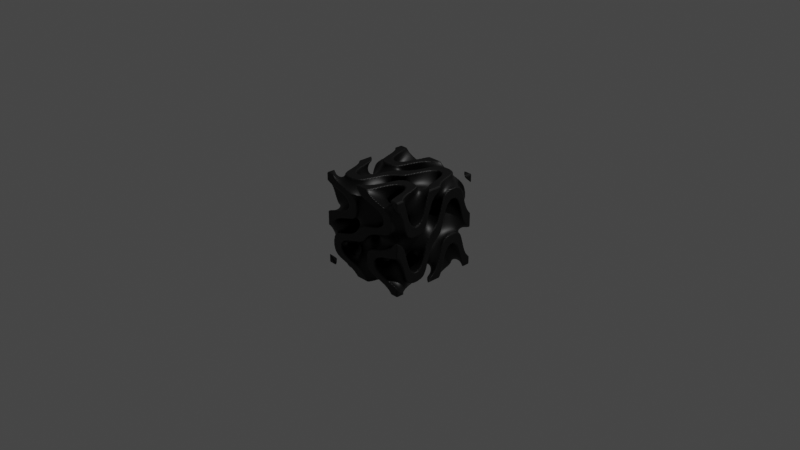 # Source: tpms.blend  (saved by Blender 3.4.6; exported with 4.5.12 LTS)
import bpy
from mathutils import Matrix  # noqa: F401  (used for matrix-valued properties, if any)

bpy.ops.wm.read_factory_settings(use_empty=True)
scene = bpy.context.scene
scene.name = 'Scene'

# ---- collections
col_collection = bpy.data.collections.new('Collection'); scene.collection.children.link(col_collection)

# ---- materials (node trees are filled in below, after node groups)
mat_material = bpy.data.materials.new('Material')
mat_material.alpha_threshold = 0.0
mat_material.use_transparent_shadow = False
mat_material.roughness = 0.5
mat_material.line_color = (0.0, 0.0, 0.0, 1.0)

# ---- node groups
ng_geometry_nodes = bpy.data.node_groups.new('Geometry Nodes', 'GeometryNodeTree')
_s = ng_geometry_nodes.interface.new_socket(name='Geometry', in_out='OUTPUT', socket_type='NodeSocketGeometry')
_s = ng_geometry_nodes.interface.new_socket(name='GMColour', in_out='OUTPUT', socket_type='NodeSocketColor')
_s = ng_geometry_nodes.interface.new_socket(name='Cell size', in_out='INPUT', socket_type='NodeSocketVector')
_s.default_value = (1.0, 1.0, 1.0)
_s.min_value = 0.0
_s = ng_geometry_nodes.interface.new_socket(name='Resolution', in_out='INPUT', socket_type='NodeSocketInt')
_s.default_value = 100
_s.min_value = 2
_s.max_value = 500
_s = ng_geometry_nodes.interface.new_socket(name='Repeat', in_out='INPUT', socket_type='NodeSocketInt')
_s.default_value = 1
_s.min_value = 1
_s.max_value = 100
_s = ng_geometry_nodes.interface.new_socket(name='Offset', in_out='INPUT', socket_type='NodeSocketFloat')
_s.default_value = 0.3
_s.min_value = 0.0
_s = ng_geometry_nodes.interface.new_socket(name='Type', in_out='INPUT', socket_type='NodeSocketString')
ng_geometry_nodes.is_modifier = True
_N = ng_geometry_nodes.nodes; _L = ng_geometry_nodes.links
n0 = _N.new('NodeFrame'); n0.name = 'Frame'; n0.location = (-1349, 631)
n0.label = 'Gyroid'
n0.width = 705
n1 = _N.new('NodeFrame'); n1.name = 'Frame.001'; n1.location = (-1356, 342)
n1.label = 'Schwarz P'
n1.width = 394
n2 = _N.new('NodeFrame'); n2.name = 'Frame.002'; n2.location = (724, 535)
n2.label = 'TPMS color'
n2.width = 696
n3 = _N.new('NodeFrame'); n3.name = 'Frame.003'; n3.location = (-1365, 96)
n3.label = 'Neovius'
n3.width = 1159
n4 = _N.new('NodeFrame'); n4.name = 'Frame.004'; n4.location = (-1397, -362)
n4.label = 'Fischer Koch S'
n4.width = 1397
n5 = _N.new('NodeGroupOutput'); n5.name = 'Group Output'; n5.location = (1510, 712)
n6 = _N.new('NodeReroute'); n6.name = 'Reroute.002'; n6.location = (-661, 1081)
n6.width = 16
n6.socket_idname = 'NodeSocketVector'
n7 = _N.new('GeometryNodeSetMaterial'); n7.name = 'Set Material'; n7.location = (1256, 714)
n7.inputs[2].default_value = mat_material
n8 = _N.new('NodeGroupInput'); n8.name = 'Group Input'; n8.location = (-2221, 757)
n9 = _N.new('ShaderNodeMath'); n9.name = 'Math.011'; n9.location = (-1899, 506)
n9.operation = 'MULTIPLY'
n9.inputs[0].default_value = 6.283
n10 = _N.new('GeometryNodeInputPosition'); n10.name = 'Position.003'; n10.location = (-1904, 568)
n11 = _N.new('GeometryNodeStoreNamedAttribute'); n11.name = 'Store Named Attribute'; n11.location = (983, 830)
n11.inputs[2].default_value = 'TPMS'
n12 = _N.new('NodeReroute'); n12.name = 'Reroute'; n12.location = (169, 762)
n12.width = 16
n12.socket_idname = 'NodeSocketInt'
n13 = _N.new('GeometryNodeVolumeToMesh'); n13.name = 'Volume to Mesh'; n13.location = (697, 842)
n13.inputs[2].default_value = 100.0
n14 = _N.new('GeometryNodeVolumeCube'); n14.name = 'Volume Cube'; n14.location = (472, 970)
n15 = _N.new('ShaderNodeVectorMath'); n15.name = 'Vector Math.001'; n15.location = (136, 1115)
n15.operation = 'SCALE'
n15.inputs[3].default_value = 0.5
n16 = _N.new('ShaderNodeVectorMath'); n16.name = 'Vector Math'; n16.location = (136, 1253)
n16.operation = 'SCALE'
n16.inputs[3].default_value = -0.5
n17 = _N.new('NodeReroute'); n17.name = 'Reroute.003'; n17.location = (230, 723)
n17.width = 16
n17.socket_idname = 'NodeSocketFloat'
n18 = _N.new('ShaderNodeSeparateXYZ'); n18.name = 'Separate XYZ'; n18.location = (29, -139)
n19 = _N.new('ShaderNodeCombineXYZ'); n19.name = 'Combine XYZ'; n19.location = (196, -139)
n20 = _N.new('ShaderNodeVectorMath'); n20.name = 'Vector Math.003'; n20.location = (365, -29)
n20.operation = 'SINE'
n21 = _N.new('ShaderNodeVectorMath'); n21.name = 'Vector Math.005'; n21.location = (364, -140)
n21.operation = 'COSINE'
n22 = _N.new('ShaderNodeVectorMath'); n22.name = 'Vector Math.004'; n22.location = (536, -43)
n22.operation = 'DOT_PRODUCT'
n23 = _N.new('ShaderNodeVectorMath'); n23.name = 'Vector Math.007'; n23.location = (29, -46)
n23.operation = 'COSINE'
n24 = _N.new('ShaderNodeMapRange'); n24.name = 'Map Range'; n24.location = (235, -40)
n24.clamp = False
n24.inputs[1].default_value = -1.5
n24.inputs[2].default_value = 1.5
n25 = _N.new('GeometryNodeInputNamedAttribute'); n25.name = 'Named Attribute'; n25.location = (29, -29)
n25.inputs[0].default_value = 'TPMS'
n26 = _N.new('ShaderNodeValToRGB'); n26.name = 'ColorRamp'; n26.location = (427, -38)
while len(n26.color_ramp.elements) > 1: n26.color_ramp.elements.remove(n26.color_ramp.elements[-1])
n26.color_ramp.elements[0].position = 0.4; n26.color_ramp.elements[0].color = (0.0, 0.0, 1.0, 1.0)
_e = n26.color_ramp.elements.new(0.5); _e.color = (1.0, 1.0, 1.0, 1.0)
_e = n26.color_ramp.elements.new(0.6); _e.color = (1.0, 0.0, 0.0, 1.0)
n27 = _N.new('ShaderNodeVectorMath'); n27.name = 'Vector Math.008'; n27.location = (225, -29)
n27.operation = 'DOT_PRODUCT'
n27.inputs[1].default_value = (1.0, 1.0, 1.0)
n28 = _N.new('ShaderNodeMath'); n28.name = 'Math.010'; n28.location = (990, -67)
n29 = _N.new('ShaderNodeSeparateXYZ'); n29.name = 'Separate XYZ.001'; n29.location = (217, -50)
n30 = _N.new('ShaderNodeMath'); n30.name = 'Math.009'; n30.location = (797, -198)
n30.operation = 'MULTIPLY'
n31 = _N.new('ShaderNodeMath'); n31.name = 'Math.008'; n31.location = (618, -203)
n31.operation = 'MULTIPLY'
n32 = _N.new('ShaderNodeMath'); n32.name = 'Math.007'; n32.location = (416, -201)
n32.width = 152
n32.operation = 'MULTIPLY'
n32.inputs[1].default_value = 4.0
n33 = _N.new('ShaderNodeMath'); n33.name = 'Math.004'; n33.location = (417, -40)
n33.width = 152
n33.operation = 'MULTIPLY'
n33.inputs[1].default_value = 3.0
n34 = _N.new('ShaderNodeMath'); n34.name = 'Math.005'; n34.location = (620, -38)
n35 = _N.new('ShaderNodeMath'); n35.name = 'Math.006'; n35.location = (810, -29)
n36 = _N.new('ShaderNodeVectorMath'); n36.name = 'Vector Math.010'; n36.location = (29, -63)
n36.operation = 'COSINE'
n37 = _N.new('ShaderNodeVectorMath'); n37.name = 'Vector Math.011'; n37.location = (-1711, 580)
n37.operation = 'SCALE'
n38 = _N.new('ShaderNodeSeparateXYZ'); n38.name = 'Separate XYZ.002'; n38.location = (29, -36)
n39 = _N.new('NodeReroute'); n39.name = 'Reroute.001'; n39.location = (161, 151)
n39.width = 16
n39.socket_idname = 'NodeSocketFloat'
n40 = _N.new('ShaderNodeMath'); n40.name = 'Math.001'; n40.location = (236, 594)
n40.operation = 'ABSOLUTE'
n41 = _N.new('ShaderNodeMath'); n41.name = 'Math.015'; n41.location = (1058, -89)
n41.hide = True
n42 = _N.new('ShaderNodeMath'); n42.name = 'Math.013'; n42.location = (863, -69)
n42.hide = True
n42.operation = 'MULTIPLY'
n43 = _N.new('ShaderNodeMath'); n43.name = 'Math.003'; n43.location = (694, -46)
n43.hide = True
n43.operation = 'MULTIPLY'
n44 = _N.new('ShaderNodeMath'); n44.name = 'Math.014'; n44.location = (698, -84)
n44.hide = True
n44.operation = 'COSINE'
n45 = _N.new('ShaderNodeMath'); n45.name = 'Math.002'; n45.location = (531, -34)
n45.hide = True
n45.operation = 'COSINE'
n46 = _N.new('ShaderNodeMath'); n46.name = 'Math.012'; n46.location = (531, -66)
n46.hide = True
n46.operation = 'SINE'
n47 = _N.new('ShaderNodeMath'); n47.name = 'Math'; n47.location = (365, -35)
n47.hide = True
n47.operation = 'MULTIPLY'
n47.inputs[1].default_value = 2.0
n48 = _N.new('ShaderNodeMath'); n48.name = 'Math.020'; n48.location = (865, -131)
n48.hide = True
n48.operation = 'MULTIPLY'
n49 = _N.new('ShaderNodeMath'); n49.name = 'Math.017'; n49.location = (697, -125)
n49.hide = True
n49.operation = 'MULTIPLY'
n50 = _N.new('ShaderNodeMath'); n50.name = 'Math.016'; n50.location = (526, -117)
n50.hide = True
n50.operation = 'COSINE'
n51 = _N.new('ShaderNodeMath'); n51.name = 'Math.018'; n51.location = (531, -154)
n51.hide = True
n51.operation = 'COSINE'
n52 = _N.new('ShaderNodeMath'); n52.name = 'Math.019'; n52.location = (364, -148)
n52.hide = True
n52.operation = 'MULTIPLY'
n52.inputs[1].default_value = 2.0
n53 = _N.new('ShaderNodeMath'); n53.name = 'Math.021'; n53.location = (697, -167)
n53.hide = True
n53.operation = 'SINE'
n54 = _N.new('ShaderNodeMath'); n54.name = 'Math.026'; n54.location = (1060, -276)
n54.hide = True
n54.operation = 'MULTIPLY'
n55 = _N.new('ShaderNodeMath'); n55.name = 'Math.022'; n55.location = (1228, -195)
n55.hide = True
n56 = _N.new('ShaderNodeMath'); n56.name = 'Math.024'; n56.location = (897, -253)
n56.hide = True
n56.operation = 'MULTIPLY'
n57 = _N.new('ShaderNodeMath'); n57.name = 'Math.023'; n57.location = (686, -232)
n57.hide = True
n57.operation = 'SINE'
n58 = _N.new('ShaderNodeMath'); n58.name = 'Math.025'; n58.location = (694, -284)
n58.hide = True
n58.operation = 'COSINE'
n59 = _N.new('ShaderNodeMath'); n59.name = 'Math.027'; n59.location = (904, -341)
n59.hide = True
n59.operation = 'COSINE'
n60 = _N.new('ShaderNodeMath'); n60.name = 'Math.028'; n60.location = (674, -344)
n60.hide = True
n60.operation = 'MULTIPLY'
n60.inputs[1].default_value = 2.0
n18.parent = n0
n19.parent = n0
n20.parent = n0
n21.parent = n0
n22.parent = n0
n23.parent = n1
n24.parent = n2
n25.parent = n2
n26.parent = n2
n27.parent = n1
n28.parent = n3
n29.parent = n3
n30.parent = n3
n31.parent = n3
n32.parent = n3
n33.parent = n3
n34.parent = n3
n35.parent = n3
n36.parent = n3
n38.parent = n4
n41.parent = n4
n42.parent = n4
n43.parent = n4
n44.parent = n4
n45.parent = n4
n46.parent = n4
n47.parent = n4
n48.parent = n4
n49.parent = n4
n50.parent = n4
n51.parent = n4
n52.parent = n4
n53.parent = n4
n54.parent = n4
n55.parent = n4
n56.parent = n4
n57.parent = n4
n58.parent = n4
n59.parent = n4
n60.parent = n4
_L.new(n7.outputs[0], n5.inputs[0])
_L.new(n24.outputs[0], n26.inputs[0])
_L.new(n26.outputs[0], n5.inputs[1])
_L.new(n25.outputs[0], n24.inputs[0])
_L.new(n20.outputs[0], n22.inputs[0])
_L.new(n21.outputs[0], n22.inputs[1])
_L.new(n18.outputs[0], n19.inputs[1])
_L.new(n18.outputs[1], n19.inputs[2])
_L.new(n18.outputs[2], n19.inputs[0])
_L.new(n19.outputs[0], n21.inputs[0])
_L.new(n14.outputs[0], n13.inputs[0])
_L.new(n40.outputs[0], n14.inputs[0])
_L.new(n11.outputs[0], n7.inputs[0])
_L.new(n17.outputs[0], n13.inputs[3])
_L.new(n13.outputs[0], n11.inputs[0])
_L.new(n12.outputs[0], n14.inputs[4])
_L.new(n8.outputs[1], n12.inputs[0])
_L.new(n12.outputs[0], n14.inputs[5])
_L.new(n12.outputs[0], n14.inputs[6])
_L.new(n8.outputs[0], n6.inputs[0])
_L.new(n6.outputs[0], n16.inputs[0])
_L.new(n16.outputs[0], n14.inputs[2])
_L.new(n6.outputs[0], n15.inputs[0])
_L.new(n15.outputs[0], n14.inputs[3])
_L.new(n23.outputs[0], n27.inputs[0])
_L.new(n39.outputs[0], n11.inputs[3])
_L.new(n39.outputs[0], n40.inputs[0])
_L.new(n36.outputs[0], n29.inputs[0])
_L.new(n29.outputs[0], n33.inputs[0])
_L.new(n33.outputs[0], n34.inputs[0])
_L.new(n29.outputs[1], n34.inputs[1])
_L.new(n34.outputs[0], n35.inputs[0])
_L.new(n29.outputs[2], n35.inputs[1])
_L.new(n29.outputs[0], n32.inputs[0])
_L.new(n32.outputs[0], n31.inputs[0])
_L.new(n29.outputs[1], n31.inputs[1])
_L.new(n31.outputs[0], n30.inputs[0])
_L.new(n29.outputs[2], n30.inputs[1])
_L.new(n30.outputs[0], n28.inputs[1])
_L.new(n35.outputs[0], n28.inputs[0])
_L.new(n8.outputs[2], n9.inputs[1])
_L.new(n9.outputs[0], n37.inputs[3])
_L.new(n10.outputs[0], n37.inputs[0])
_L.new(n37.outputs[0], n23.inputs[0])
_L.new(n37.outputs[0], n36.inputs[0])
_L.new(n37.outputs[0], n18.inputs[0])
_L.new(n37.outputs[0], n20.inputs[0])
_L.new(n8.outputs[3], n17.inputs[0])
_L.new(n17.outputs[0], n14.inputs[1])
_L.new(n37.outputs[0], n38.inputs[0])
_L.new(n38.outputs[0], n47.inputs[0])
_L.new(n47.outputs[0], n45.inputs[0])
_L.new(n45.outputs[0], n43.inputs[0])
_L.new(n46.outputs[0], n43.inputs[1])
_L.new(n38.outputs[1], n46.inputs[0])
_L.new(n43.outputs[0], n42.inputs[0])
_L.new(n44.outputs[0], n42.inputs[1])
_L.new(n38.outputs[2], n44.inputs[0])
_L.new(n42.outputs[0], n41.inputs[0])
_L.new(n38.outputs[0], n50.inputs[0])
_L.new(n50.outputs[0], n49.inputs[0])
_L.new(n51.outputs[0], n49.inputs[1])
_L.new(n52.outputs[0], n51.inputs[0])
_L.new(n38.outputs[1], n52.inputs[0])
_L.new(n49.outputs[0], n48.inputs[0])
_L.new(n53.outputs[0], n48.inputs[1])
_L.new(n38.outputs[2], n53.inputs[0])
_L.new(n48.outputs[0], n41.inputs[1])
_L.new(n41.outputs[0], n55.inputs[0])
_L.new(n38.outputs[0], n57.inputs[0])
_L.new(n57.outputs[0], n56.inputs[0])
_L.new(n58.outputs[0], n56.inputs[1])
_L.new(n38.outputs[1], n58.inputs[0])
_L.new(n56.outputs[0], n54.inputs[0])
_L.new(n59.outputs[0], n54.inputs[1])
_L.new(n60.outputs[0], n59.inputs[0])
_L.new(n38.outputs[2], n60.inputs[0])
_L.new(n54.outputs[0], n55.inputs[1])
_L.new(n55.outputs[0], n39.inputs[0])
n5.is_active_output = True

# ---- material node trees
mat_material.use_nodes = True; mat_material.node_tree.nodes.clear()
_N = mat_material.node_tree.nodes; _L = mat_material.node_tree.links
n0 = _N.new('ShaderNodeOutputMaterial'); n0.name = 'Material Output'; n0.location = (300, 300)
n1 = _N.new('ShaderNodeBsdfPrincipled'); n1.name = 'Principled BSDF'; n1.location = (10, 300)
n1.distribution = 'GGX'
n1.subsurface_method = 'RANDOM_WALK_SKIN'
n1.inputs[3].default_value = 1.45
n1.inputs[27].default_value = (0.0, 0.0, 0.0, 1.0)
n1.inputs[28].default_value = 1.0
n2 = _N.new('ShaderNodeAttribute'); n2.name = 'Attribute'; n2.location = (-180, 271)
n2.attribute_name = 'CubeColour'
_L.new(n1.outputs[0], n0.inputs[0])
_L.new(n2.outputs[0], n1.inputs[0])
n0.is_active_output = True

# ---- world
world_world = bpy.data.worlds.new('World'); scene.world = world_world
world_world.use_nodes = True; world_world.node_tree.nodes.clear()
_N = world_world.node_tree.nodes; _L = world_world.node_tree.links
n0 = _N.new('ShaderNodeOutputWorld'); n0.name = 'World Output'; n0.location = (300, 300)
n1 = _N.new('ShaderNodeBackground'); n1.name = 'Background'; n1.location = (10, 300)
n1.inputs[0].default_value = (0.05088, 0.05088, 0.05088, 1.0)
_L.new(n1.outputs[0], n0.inputs[0])
n0.is_active_output = True
world_world.color = (0.05088, 0.05088, 0.05088)
world_world.use_sun_shadow = False
world_world.sun_shadow_jitter_overblur = 0.0

# ---- cameras
cam_camera = bpy.data.cameras.new('Camera')
cam_camera.clip_end = 100.0
cam_camera.ortho_scale = 7.314

# ---- lights
light_light = bpy.data.lights.new('Light', 'POINT')
light_light.transmission_factor = 0.0
light_light.energy = 1000.0
light_light.shadow_soft_size = 0.1
light_light.shadow_maximum_resolution = 0.006
light_light.use_absolute_resolution = True

# ---- meshes
me_cube = bpy.data.meshes.new('Cube')
me_cube.from_pydata([(0.9802, 0.9802, 0.9802), (0.9802, 0.9802, -0.9802), (0.9802, -0.9802, 0.9802), (0.9802, -0.9802, -0.9802), (-0.9802, 0.9802, 0.9802), (-0.9802, 0.9802, -0.9802), (-0.9802, -0.9802, 0.9802), (-0.9802, -0.9802, -0.9802)], [], [(0, 4, 6, 2), (3, 2, 6, 7), (7, 6, 4, 5), (5, 1, 3, 7), (1, 0, 2, 3), (5, 4, 0, 1)])
_uv = me_cube.uv_layers.new(name='UVMap')
_uv.uv.foreach_set('vector', [0.625, 0.5, 0.875, 0.5, 0.875, 0.75, 0.625, 0.75, 0.375, 0.75, 0.625, 0.75, 0.625, 1.0, 0.375, 1.0, 0.375, 0.0, 0.625, 0.0, 0.625, 0.25, 0.375, 0.25, 0.125, 0.5, 0.375, 0.5, 0.375, 0.75, 0.125, 0.75, 0.375, 0.5, 0.625, 0.5, 0.625, 0.75, 0.375, 0.75, 0.375, 0.25, 0.625, 0.25, 0.625, 0.5, 0.375, 0.5])
me_cube.materials.append(mat_material)
me_cube.use_mirror_vertex_groups = False
me_cube.update()

# ---- objects
ob_cube = bpy.data.objects.new('Cube', me_cube)
ob_light = bpy.data.objects.new('Light', light_light)
ob_camera = bpy.data.objects.new('Camera', cam_camera)

# ---- transforms, parenting, visibility, modifiers, constraints
ob_cube.location = (0.0, 0.0, 0.0)
ob_cube.lock_rotations_4d = False
ob_cube.empty_display_type = 'ARROWS'
ob_cube.lineart.crease_threshold = 0.0
_m = ob_cube.modifiers.new('GeometryNodes', 'NODES')
_m.node_group = ng_geometry_nodes
_gi = [s.identifier for s in ng_geometry_nodes.interface.items_tree if s.item_type == 'SOCKET' and s.in_out == 'INPUT']
_m[_gi[3]] = 0.5  # Offset
ob_light.location = (4.076, 1.005, 5.904)
ob_light.rotation_euler = (0.6503, 0.05522, 1.866)
ob_light.lock_rotations_4d = False
ob_light.empty_display_type = 'ARROWS'
ob_light.color = (0.0, 0.0, 0.0, 0.0)
ob_light.lineart.crease_threshold = 0.0
ob_camera.location = (7.359, -6.926, 4.958)
ob_camera.rotation_euler = (1.109, 0.0, 0.8149)
ob_camera.lock_rotations_4d = False
ob_camera.empty_display_type = 'ARROWS'
ob_camera.color = (0.0, 0.0, 0.0, 0.0)
ob_camera.display_type = 'WIRE'
ob_camera.lineart.crease_threshold = 0.0

# ---- collection membership
col_collection.objects.link(ob_cube)
col_collection.objects.link(ob_light)
col_collection.objects.link(ob_camera)

# ---- scene / render settings (as saved in the file)
scene.camera = ob_camera
scene.frame_start = 1; scene.frame_end = 250; scene.frame_set(1)
scene.render.engine = 'BLENDER_EEVEE_NEXT'
scene.cycles.sampling_pattern = 'TABULATED_SOBOL'
scene.cycles.use_light_tree = False
scene.view_settings.view_transform = 'Filmic'
bpy.context.view_layer.update()
